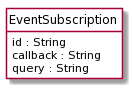

The diagram above was rendered by PlantUML. Its source (embedded in the PNG):
@startuml
hide circle
hide methods
hide stereotype
show <<Enumeration>> stereotype
skinparam class {
   BackgroundColor<<Enumeration>> #E6F5F7
   BackgroundColor<<Ref>> #FFFFE0
   BackgroundColor<<Pivot>> #FFFFFFF
   BackgroundColor #FCF2E3
}

class EventSubscription <<Pivot>> {
    id : String
    callback : String
    query : String
}


@enduml